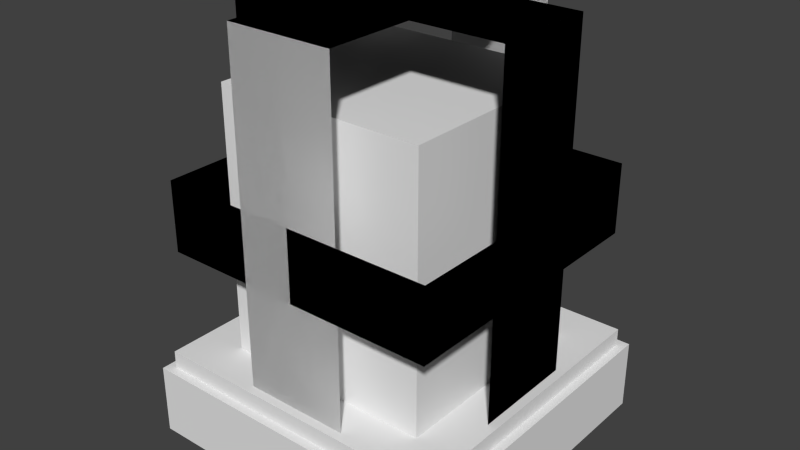 # Source: cagelamp2.blend  (saved by Blender 2.71.5; exported with 4.5.12 LTS)
import bpy
from mathutils import Matrix  # noqa: F401  (used for matrix-valued properties, if any)

bpy.ops.wm.read_factory_settings(use_empty=True)
scene = bpy.context.scene
scene.name = 'Scene'

# ---- collections
col_collection_1 = bpy.data.collections.new('Collection 1'); scene.collection.children.link(col_collection_1)

# ---- world
world_world = bpy.data.worlds.new('World'); scene.world = world_world
world_world.color = (0.05088, 0.05088, 0.05088)
world_world.use_sun_shadow = False
world_world.sun_shadow_jitter_overblur = 0.0
world_world.cycles.sampling_method = 'MANUAL'
world_world.cycles.sample_map_resolution = 256

# ---- meshes
me_base_002 = bpy.data.meshes.new('base.002')
me_base_002.from_pydata([(-0.85, -0.85, -1.179), (-0.85, 0.85, -1.179), (0.85, 0.85, -1.179), (0.85, -0.85, -1.179), (-0.85, -0.85, -1.062), (-0.85, 0.85, -1.062), (0.85, 0.85, -1.062), (0.85, -0.85, -1.062)], [], [(4, 5, 1, 0), (5, 6, 2, 1), (6, 7, 3, 2), (7, 4, 0, 3), (7, 6, 5, 4)])
_uv = me_base_002.uv_layers.new(name='UVMap')
_uv.uv.foreach_set('vector', [0.75, 0.9062, 0.9062, 0.9062, 0.9062, 0.9375, 0.75, 0.9375, 0.75, 0.7812, 0.9062, 0.7812, 0.9062, 0.8125, 0.75, 0.8125, 0.75, 0.9062, 0.9062, 0.9062, 0.9062, 0.9375, 0.75, 0.9375, 0.75, 0.7812, 0.9062, 0.7812, 0.9062, 0.8125, 0.75, 0.8125, 0.75, 0.7812, 0.9062, 0.7812, 0.9062, 0.9375, 0.75, 0.9375])
me_base_002.use_remesh_preserve_volume = False
me_base_002.use_remesh_preserve_attributes = False
me_base_002.use_mirror_vertex_groups = False
me_base_002.update()
me_base_008 = bpy.data.meshes.new('base.008')
me_base_008.from_pydata([(-0.8, -0.8, -1.375), (-0.8, 0.8, -1.375), (0.8, 0.8, -1.375), (0.8, -0.8, -1.375), (-0.8, -0.8, -1.125), (-0.8, 0.8, -1.125), (0.8, 0.8, -1.125), (0.8, -0.8, -1.125), (-0.8, -0.8, -1.375), (-0.8, 0.8, -1.375), (0.8, 0.8, -1.375), (0.8, -0.8, -1.375), (-0.8, -0.8, -1.125), (-0.8, 0.8, -1.125), (0.8, 0.8, -1.125), (0.8, -0.8, -1.125)], [], [(4, 5, 1, 0), (5, 6, 2, 1), (6, 7, 3, 2), (7, 4, 0, 3), (12, 8, 9, 13), (13, 9, 10, 14), (14, 10, 11, 15), (15, 11, 8, 12)])
_uv = me_base_008.uv_layers.new(name='UVMap')
_uv.uv.foreach_set('vector', [0.3438, 0.875, 0.625, 0.875, 0.625, 0.9375, 0.3438, 0.9375, 0.3438, 0.6562, 0.625, 0.6562, 0.625, 0.7188, 0.3438, 0.7188, 0.3438, 0.875, 0.625, 0.875, 0.625, 0.9375, 0.3438, 0.9375, 0.3438, 0.6562, 0.625, 0.6562, 0.625, 0.7188, 0.3438, 0.7188, 0.3438, 0.875, 0.3438, 0.9375, 0.625, 0.9375, 0.625, 0.875, 0.3438, 0.6562, 0.3438, 0.7188, 0.625, 0.7188, 0.625, 0.6562, 0.3438, 0.875, 0.3438, 0.9375, 0.625, 0.9375, 0.625, 0.875, 0.3438, 0.6562, 0.3438, 0.7188, 0.625, 0.7188, 0.625, 0.6562])
me_base_008.use_remesh_preserve_volume = False
me_base_008.use_remesh_preserve_attributes = False
me_base_008.use_mirror_vertex_groups = False
me_base_008.update()
me_base_007 = bpy.data.meshes.new('base.007')
me_base_007.from_pydata([(-0.3, -0.8, -1.174), (-0.3, 0.8, -1.174), (0.3, 0.8, -1.174), (0.3, -0.8, -1.174), (-0.3, -0.8, -1.174), (-0.3, 0.8, -1.174), (0.3, 0.8, -1.174), (0.3, -0.8, -1.174)], [], [(3, 2, 1, 0), (7, 4, 5, 6)])
_uv = me_base_007.uv_layers.new(name='UVMap')
_uv.uv.foreach_set('vector', [0.03125, 0.6562, 0.2812, 0.6562, 0.2812, 0.75, 0.03125, 0.75, 0.03125, 0.6562, 0.03125, 0.75, 0.2812, 0.75, 0.2812, 0.6562])
me_base_007.use_remesh_preserve_volume = False
me_base_007.use_remesh_preserve_attributes = False
me_base_007.use_mirror_vertex_groups = False
me_base_007.update()
me_base_006 = bpy.data.meshes.new('base.006')
me_base_006.from_pydata([(-0.3, -0.8, -1.174), (-0.3, 0.8, -1.174), (0.3, 0.8, -1.174), (0.3, -0.8, -1.174), (-0.3, -0.8, -1.174), (-0.3, 0.8, -1.174), (0.3, 0.8, -1.174), (0.3, -0.8, -1.174)], [], [(3, 2, 1, 0), (7, 4, 5, 6)])
_uv = me_base_006.uv_layers.new(name='UVMap')
_uv.uv.foreach_set('vector', [0.03125, 0.6562, 0.2812, 0.6562, 0.2812, 0.75, 0.03125, 0.75, 0.03125, 0.6562, 0.03125, 0.75, 0.2812, 0.75, 0.2812, 0.6562])
me_base_006.use_remesh_preserve_volume = False
me_base_006.use_remesh_preserve_attributes = False
me_base_006.use_mirror_vertex_groups = False
me_base_006.update()
me_base_005 = bpy.data.meshes.new('base.005')
me_base_005.from_pydata([(-0.8, -0.3, -2.434), (-0.8, 0.3, -2.434), (-0.8, -0.3, -1.174), (-0.8, 0.3, -1.174), (-0.8, -0.3, -2.434), (-0.8, 0.3, -2.434), (-0.8, -0.3, -1.174), (-0.8, 0.3, -1.174), (-2.4, -0.3, -2.434), (-2.4, 0.3, -2.434), (-2.4, -0.3, -1.174), (-2.4, 0.3, -1.174), (-2.4, -0.3, -2.434), (-2.4, 0.3, -2.434), (-2.4, -0.3, -1.174), (-2.4, 0.3, -1.174)], [], [(2, 3, 1, 0), (6, 4, 5, 7), (10, 11, 9, 8), (14, 12, 13, 15)])
_uv = me_base_005.uv_layers.new(name='UVMap')
_uv.uv.foreach_set('vector', [0.2812, 0.6562, 0.375, 0.6562, 0.375, 0.9375, 0.2812, 0.9375, 0.2812, 0.6562, 0.2812, 0.9375, 0.375, 0.9375, 0.375, 0.6562, 0.2812, 0.6562, 0.375, 0.6562, 0.375, 0.9375, 0.2812, 0.9375, 0.2812, 0.6562, 0.2812, 0.9375, 0.375, 0.9375, 0.375, 0.6562])
me_base_005.use_remesh_preserve_volume = False
me_base_005.use_remesh_preserve_attributes = False
me_base_005.use_mirror_vertex_groups = False
me_base_005.update()
me_base_004 = bpy.data.meshes.new('base.004')
me_base_004.from_pydata([(-0.8, -0.3, -2.434), (-0.8, 0.3, -2.434), (-0.8, -0.3, -1.174), (-0.8, 0.3, -1.174), (-0.8, -0.3, -2.434), (-0.8, 0.3, -2.434), (-0.8, -0.3, -1.174), (-0.8, 0.3, -1.174), (-2.4, -0.3, -2.434), (-2.4, 0.3, -2.434), (-2.4, -0.3, -1.174), (-2.4, 0.3, -1.174), (-2.4, -0.3, -2.434), (-2.4, 0.3, -2.434), (-2.4, -0.3, -1.174), (-2.4, 0.3, -1.174)], [], [(2, 3, 1, 0), (6, 4, 5, 7), (10, 11, 9, 8), (14, 12, 13, 15)])
_uv = me_base_004.uv_layers.new(name='UVMap')
_uv.uv.foreach_set('vector', [0.2812, 0.6562, 0.375, 0.6562, 0.375, 0.9375, 0.2812, 0.9375, 0.2812, 0.6562, 0.2812, 0.9375, 0.375, 0.9375, 0.375, 0.6562, 0.2812, 0.6562, 0.375, 0.6562, 0.375, 0.9375, 0.2812, 0.9375, 0.2812, 0.6562, 0.2812, 0.9375, 0.375, 0.9375, 0.375, 0.6562])
me_base_004.use_remesh_preserve_volume = False
me_base_004.use_remesh_preserve_attributes = False
me_base_004.use_mirror_vertex_groups = False
me_base_004.update()
me_base_001 = bpy.data.meshes.new('base.001')
me_base_001.from_pydata([(-0.6, -0.6, -2.434), (-0.6, 0.6, -2.434), (0.6, 0.6, -2.434), (0.6, -0.6, -2.434), (-0.6, -0.6, -1.424), (-0.6, 0.6, -1.424), (0.6, 0.6, -1.424), (0.6, -0.6, -1.424)], [], [(4, 5, 1, 0), (5, 6, 2, 1), (6, 7, 3, 2), (7, 4, 0, 3), (7, 6, 5, 4)])
_uv = me_base_001.uv_layers.new(name='UVMap')
_uv.uv.foreach_set('vector', [0.03125, 0.125, 0.2188, 0.125, 0.2188, 0.3438, 0.03125, 0.3438, 0.03125, 0.125, 0.2188, 0.125, 0.2188, 0.3438, 0.03125, 0.3438, 0.03125, 0.125, 0.2188, 0.125, 0.2188, 0.3438, 0.03125, 0.3438, 0.03125, 0.125, 0.2188, 0.125, 0.2188, 0.3438, 0.03125, 0.3438, 0.03125, 0.1562, 0.2188, 0.1562, 0.2188, 0.3438, 0.03125, 0.3438])
me_base_001.use_remesh_preserve_volume = False
me_base_001.use_remesh_preserve_attributes = False
me_base_001.use_mirror_vertex_groups = False
me_base_001.update()
me_base = bpy.data.meshes.new('base')
me_base.from_pydata([(-0.9, -0.9, -1.375), (-0.9, 0.9, -1.375), (0.9, 0.9, -1.375), (0.9, -0.9, -1.375), (-0.9, -0.9, -1.125), (-0.9, 0.9, -1.125), (0.9, 0.9, -1.125), (0.9, -0.9, -1.125)], [], [(4, 5, 1, 0), (5, 6, 2, 1), (6, 7, 3, 2), (7, 4, 0, 3), (0, 1, 2, 3), (7, 6, 5, 4)])
_uv = me_base.uv_layers.new(name='UVMap')
_uv.uv.foreach_set('vector', [0.3438, 0.875, 0.625, 0.875, 0.625, 0.9375, 0.3438, 0.9375, 0.3438, 0.6562, 0.625, 0.6562, 0.625, 0.7188, 0.3438, 0.7188, 0.3438, 0.875, 0.625, 0.875, 0.625, 0.9375, 0.3438, 0.9375, 0.3438, 0.6562, 0.625, 0.6562, 0.625, 0.7188, 0.3438, 0.7188, 0.3438, 0.6562, 0.625, 0.6562, 0.625, 0.9375, 0.3438, 0.9375, 0.3438, 0.6562, 0.625, 0.6562, 0.625, 0.9375, 0.3438, 0.9375])
me_base.use_remesh_preserve_volume = False
me_base.use_remesh_preserve_attributes = False
me_base.use_mirror_vertex_groups = False
me_base.update()

# ---- objects
ob_base_007 = bpy.data.objects.new('base.007', me_base_002)
ob_base_006 = bpy.data.objects.new('base.006', me_base_008)
ob_base_005 = bpy.data.objects.new('base.005', me_base_007)
ob_base_004 = bpy.data.objects.new('base.004', me_base_006)
ob_base_002 = bpy.data.objects.new('base.002', me_base_005)
ob_base_003 = bpy.data.objects.new('base.003', me_base_004)
ob_base_001 = bpy.data.objects.new('base.001', me_base_001)
ob_base = bpy.data.objects.new('base', me_base)

# ---- transforms, parenting, visibility, modifiers, constraints
ob_base_007.location = (0.0, 0.0, 0.6875)
ob_base_007.scale = (0.3125, 0.3125, 0.5)
ob_base_007.lineart.crease_threshold = 0.0
ob_base_006.location = (0.0, 0.0, 1.031)
ob_base_006.scale = (0.3125, 0.3125, 0.5)
ob_base_006.lineart.crease_threshold = 0.0
ob_base_005.location = (0.0, 0.0, 1.337)
ob_base_005.rotation_euler = (0.0, 0.0, 1.571)
ob_base_005.scale = (0.3125, 0.3125, 0.5)
ob_base_005.lineart.crease_threshold = 0.0
ob_base_004.location = (0.0, 0.0, 1.337)
ob_base_004.scale = (0.3125, 0.3125, 0.5)
ob_base_004.lineart.crease_threshold = 0.0
ob_base_002.location = (0.0, 0.5, 1.337)
ob_base_002.rotation_euler = (0.0, -0.0, -4.712)
ob_base_002.scale = (0.3125, 0.3125, 0.5)
ob_base_002.lineart.crease_threshold = 0.0
ob_base_003.location = (0.5, 0.0, 1.337)
ob_base_003.scale = (0.3125, 0.3125, 0.5)
ob_base_003.lineart.crease_threshold = 0.0
ob_base_001.location = (0.0, 0.0, 1.337)
ob_base_001.scale = (0.3125, 0.3125, 0.5)
ob_base_001.lineart.crease_threshold = 0.0
ob_base.location = (0.0, 0.0, 0.6875)
ob_base.scale = (0.3125, 0.3125, 0.5)
ob_base.lineart.crease_threshold = 0.0

# ---- collection membership
col_collection_1.objects.link(ob_base_007)
col_collection_1.objects.link(ob_base_006)
col_collection_1.objects.link(ob_base_005)
col_collection_1.objects.link(ob_base_004)
col_collection_1.objects.link(ob_base_002)
col_collection_1.objects.link(ob_base_003)
col_collection_1.objects.link(ob_base_001)
col_collection_1.objects.link(ob_base)

# ---- scene / render settings (as saved in the file)
scene.frame_start = 1; scene.frame_end = 250; scene.frame_set(1)
scene.render.engine = 'BLENDER_EEVEE_NEXT'
scene.render.image_settings.color_mode = 'RGB'
scene.render.image_settings.compression = 90
scene.render.resolution_percentage = 50
scene.render.dither_intensity = 0.0
scene.cycles.use_denoising = False
scene.cycles.samples = 10
scene.cycles.sampling_pattern = 'TABULATED_SOBOL'
scene.cycles.light_sampling_threshold = 0.0
scene.cycles.use_adaptive_sampling = False
scene.cycles.use_light_tree = False
scene.cycles.blur_glossy = 0.0
scene.cycles.pixel_filter_type = 'GAUSSIAN'
scene.cycles.sample_clamp_indirect = 0.0
scene.view_settings.view_transform = 'Standard'
bpy.context.view_layer.update()

# ---- added for rendering (the .blend has no active camera and no usable light): camera, sun
cam_auto = bpy.data.cameras.new('AutoCamera')
cam_auto.lens = 50.0
cam_auto.sensor_width = 36.0
cam_auto.clip_end = 1000.0
ob_auto_camera = bpy.data.objects.new('AutoCamera', cam_auto)
scene.collection.objects.link(ob_auto_camera)
ob_auto_camera.location = (1.01162, -1.21394, 1.18434)
ob_auto_camera.rotation_euler = (1.09748, -7.21219e-08, 0.694738)
scene.camera = ob_auto_camera
light_auto_sun = bpy.data.lights.new('AutoSun', 'SUN')
light_auto_sun.energy = 3.0
light_auto_sun.angle = 0.0523599
ob_auto_sun = bpy.data.objects.new('AutoSun', light_auto_sun)
scene.collection.objects.link(ob_auto_sun)
ob_auto_sun.rotation_euler = (0.872665, 0.174533, 0.523599)
bpy.context.view_layer.update()

